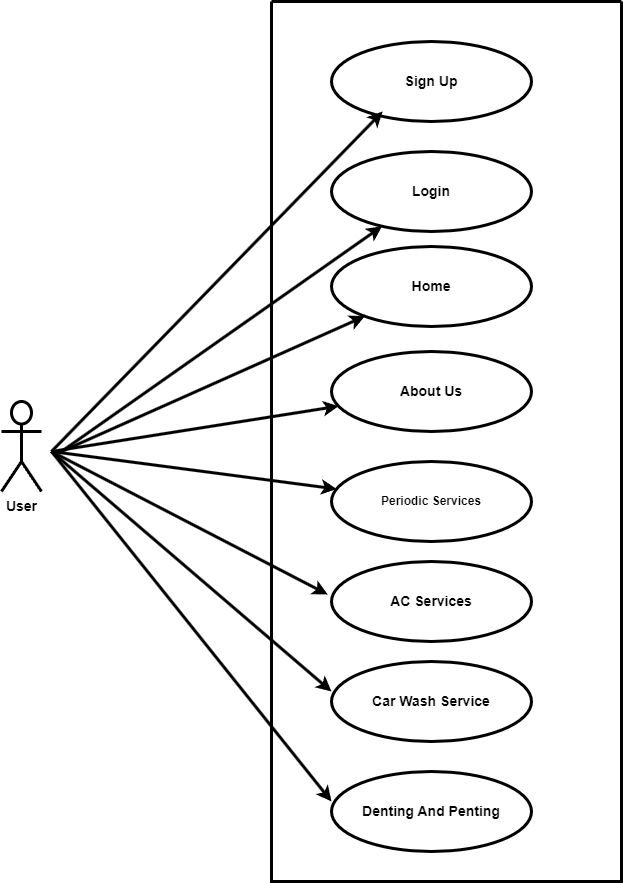

The diagram above was exported from draw.io. Its source (the exported page's mxGraphModel, read from the mxfile embedded in the PNG):
<mxGraphModel dx="1750" dy="1015" grid="1" gridSize="10" guides="1" tooltips="1" connect="1" arrows="1" fold="1" page="1" pageScale="1" pageWidth="850" pageHeight="1100" math="0" shadow="0">
  <root>
    <mxCell id="0" />
    <mxCell id="1" parent="0" />
    <mxCell id="w1cEZK0ICZJZ7I6hml3b-2" value="" style="swimlane;startSize=0;strokeWidth=3;" parent="1" vertex="1">
      <mxGeometry x="380" y="40" width="350" height="880" as="geometry" />
    </mxCell>
    <mxCell id="w1cEZK0ICZJZ7I6hml3b-4" value="&lt;b&gt;&lt;font style=&quot;font-size: 14px;&quot;&gt;Sign Up&lt;/font&gt;&lt;/b&gt;" style="ellipse;whiteSpace=wrap;html=1;strokeWidth=3;" parent="w1cEZK0ICZJZ7I6hml3b-2" vertex="1">
      <mxGeometry x="60" y="40" width="200" height="80" as="geometry" />
    </mxCell>
    <mxCell id="w1cEZK0ICZJZ7I6hml3b-11" value="&lt;b&gt;Periodic Services&lt;/b&gt;" style="ellipse;whiteSpace=wrap;html=1;strokeWidth=3;" parent="w1cEZK0ICZJZ7I6hml3b-2" vertex="1">
      <mxGeometry x="60" y="460" width="200" height="80" as="geometry" />
    </mxCell>
    <mxCell id="w1cEZK0ICZJZ7I6hml3b-10" value="&lt;b&gt;&lt;font style=&quot;font-size: 14px;&quot;&gt;About Us&lt;/font&gt;&lt;/b&gt;" style="ellipse;whiteSpace=wrap;html=1;strokeWidth=3;" parent="w1cEZK0ICZJZ7I6hml3b-2" vertex="1">
      <mxGeometry x="60" y="350" width="200" height="80" as="geometry" />
    </mxCell>
    <mxCell id="w1cEZK0ICZJZ7I6hml3b-9" value="&lt;b&gt;&lt;font style=&quot;font-size: 14px;&quot;&gt;Home&lt;/font&gt;&lt;/b&gt;" style="ellipse;whiteSpace=wrap;html=1;strokeWidth=3;" parent="w1cEZK0ICZJZ7I6hml3b-2" vertex="1">
      <mxGeometry x="60" y="245" width="200" height="80" as="geometry" />
    </mxCell>
    <mxCell id="w1cEZK0ICZJZ7I6hml3b-8" value="&lt;font style=&quot;font-size: 14px;&quot;&gt;&lt;b&gt;Login&lt;/b&gt;&lt;/font&gt;" style="ellipse;whiteSpace=wrap;html=1;strokeWidth=3;" parent="w1cEZK0ICZJZ7I6hml3b-2" vertex="1">
      <mxGeometry x="60" y="150" width="200" height="80" as="geometry" />
    </mxCell>
    <mxCell id="w1cEZK0ICZJZ7I6hml3b-7" value="&lt;b&gt;&lt;font style=&quot;font-size: 14px;&quot;&gt;AC Services&lt;/font&gt;&lt;/b&gt;" style="ellipse;whiteSpace=wrap;html=1;strokeWidth=3;" parent="w1cEZK0ICZJZ7I6hml3b-2" vertex="1">
      <mxGeometry x="60" y="560" width="200" height="80" as="geometry" />
    </mxCell>
    <mxCell id="w1cEZK0ICZJZ7I6hml3b-6" value="&lt;b&gt;&lt;font style=&quot;font-size: 14px;&quot;&gt;Denting And Penting&lt;/font&gt;&lt;/b&gt;" style="ellipse;whiteSpace=wrap;html=1;strokeWidth=3;" parent="w1cEZK0ICZJZ7I6hml3b-2" vertex="1">
      <mxGeometry x="60" y="770" width="200" height="80" as="geometry" />
    </mxCell>
    <mxCell id="w1cEZK0ICZJZ7I6hml3b-5" value="&lt;b&gt;&lt;font style=&quot;font-size: 14px;&quot;&gt;Car Wash Service&lt;/font&gt;&lt;/b&gt;" style="ellipse;whiteSpace=wrap;html=1;strokeWidth=3;" parent="w1cEZK0ICZJZ7I6hml3b-2" vertex="1">
      <mxGeometry x="60" y="660" width="200" height="80" as="geometry" />
    </mxCell>
    <mxCell id="w1cEZK0ICZJZ7I6hml3b-17" value="&lt;b&gt;&lt;font style=&quot;font-size: 14px;&quot;&gt;User&lt;/font&gt;&lt;/b&gt;" style="shape=umlActor;verticalLabelPosition=bottom;verticalAlign=top;html=1;outlineConnect=0;strokeWidth=3;" parent="1" vertex="1">
      <mxGeometry x="110" y="440" width="40" height="90" as="geometry" />
    </mxCell>
    <mxCell id="w1cEZK0ICZJZ7I6hml3b-18" value="" style="endArrow=classic;html=1;rounded=0;strokeWidth=3;" parent="1" edge="1">
      <mxGeometry width="50" height="50" relative="1" as="geometry">
        <mxPoint x="160" y="490" as="sourcePoint" />
        <mxPoint x="491.14759044661855" y="149.99754255919788" as="targetPoint" />
      </mxGeometry>
    </mxCell>
    <mxCell id="w1cEZK0ICZJZ7I6hml3b-19" value="" style="endArrow=classic;html=1;rounded=0;strokeWidth=3;" parent="1" target="w1cEZK0ICZJZ7I6hml3b-8" edge="1">
      <mxGeometry width="50" height="50" relative="1" as="geometry">
        <mxPoint x="170" y="490" as="sourcePoint" />
        <mxPoint x="501.14759044661855" y="159.99754255919788" as="targetPoint" />
      </mxGeometry>
    </mxCell>
    <mxCell id="w1cEZK0ICZJZ7I6hml3b-20" value="" style="endArrow=classic;html=1;rounded=0;strokeWidth=3;" parent="1" target="w1cEZK0ICZJZ7I6hml3b-9" edge="1">
      <mxGeometry width="50" height="50" relative="1" as="geometry">
        <mxPoint x="170" y="490" as="sourcePoint" />
        <mxPoint x="511.14759044661855" y="169.99754255919788" as="targetPoint" />
      </mxGeometry>
    </mxCell>
    <mxCell id="w1cEZK0ICZJZ7I6hml3b-21" value="" style="endArrow=classic;html=1;rounded=0;strokeWidth=3;" parent="1" target="w1cEZK0ICZJZ7I6hml3b-10" edge="1">
      <mxGeometry width="50" height="50" relative="1" as="geometry">
        <mxPoint x="160" y="490" as="sourcePoint" />
        <mxPoint x="481" y="364" as="targetPoint" />
      </mxGeometry>
    </mxCell>
    <mxCell id="w1cEZK0ICZJZ7I6hml3b-22" value="" style="endArrow=classic;html=1;rounded=0;strokeWidth=3;" parent="1" target="w1cEZK0ICZJZ7I6hml3b-11" edge="1">
      <mxGeometry width="50" height="50" relative="1" as="geometry">
        <mxPoint x="160" y="490" as="sourcePoint" />
        <mxPoint x="491" y="374" as="targetPoint" />
      </mxGeometry>
    </mxCell>
    <mxCell id="w1cEZK0ICZJZ7I6hml3b-24" value="" style="endArrow=classic;html=1;rounded=0;strokeWidth=3;entryX=-0.019;entryY=0.412;entryDx=0;entryDy=0;entryPerimeter=0;" parent="1" target="w1cEZK0ICZJZ7I6hml3b-7" edge="1">
      <mxGeometry width="50" height="50" relative="1" as="geometry">
        <mxPoint x="160" y="490" as="sourcePoint" />
        <mxPoint x="465" y="548" as="targetPoint" />
      </mxGeometry>
    </mxCell>
    <mxCell id="w1cEZK0ICZJZ7I6hml3b-25" value="" style="endArrow=classic;html=1;rounded=0;strokeWidth=3;entryX=0;entryY=0.375;entryDx=0;entryDy=0;entryPerimeter=0;" parent="1" target="w1cEZK0ICZJZ7I6hml3b-5" edge="1">
      <mxGeometry width="50" height="50" relative="1" as="geometry">
        <mxPoint x="160" y="490" as="sourcePoint" />
        <mxPoint x="475" y="558" as="targetPoint" />
      </mxGeometry>
    </mxCell>
    <mxCell id="w1cEZK0ICZJZ7I6hml3b-26" value="" style="endArrow=classic;html=1;rounded=0;strokeWidth=3;entryX=0;entryY=0.375;entryDx=0;entryDy=0;entryPerimeter=0;" parent="1" target="w1cEZK0ICZJZ7I6hml3b-6" edge="1">
      <mxGeometry width="50" height="50" relative="1" as="geometry">
        <mxPoint x="160" y="490" as="sourcePoint" />
        <mxPoint x="485" y="568" as="targetPoint" />
      </mxGeometry>
    </mxCell>
  </root>
</mxGraphModel>